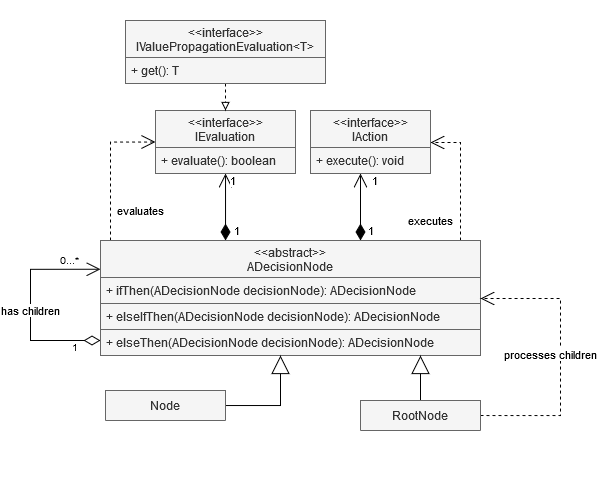

The diagram above was exported from draw.io. Its source (the exported page's mxGraphModel, read from the mxfile embedded in the PNG):
<mxGraphModel dx="1422" dy="774" grid="1" gridSize="10" guides="1" tooltips="1" connect="1" arrows="1" fold="1" page="1" pageScale="1" pageWidth="850" pageHeight="1100" background="#ffffff" math="0" shadow="0">
  <root>
    <mxCell id="0" />
    <mxCell id="1" parent="0" />
    <mxCell id="2" value="" style="rounded=0;whiteSpace=wrap;html=1;labelBorderColor=none;strokeColor=none;" vertex="1" parent="1">
      <mxGeometry x="200" y="120" width="610" height="490" as="geometry" />
    </mxCell>
    <mxCell id="3" value="1" style="endArrow=open;html=1;endSize=12;startArrow=diamondThin;startSize=14;startFill=1;edgeStyle=orthogonalEdgeStyle;align=left;verticalAlign=bottom;rounded=0;" edge="1" source="12" target="16" parent="1">
      <mxGeometry x="-0.1045" y="-31" relative="1" as="geometry">
        <mxPoint x="360" y="300" as="sourcePoint" />
        <mxPoint x="520" y="300" as="targetPoint" />
        <Array as="points">
          <mxPoint x="425" y="320" />
          <mxPoint x="425" y="320" />
        </Array>
        <mxPoint x="-24" y="30" as="offset" />
      </mxGeometry>
    </mxCell>
    <mxCell id="4" value="1" style="edgeLabel;html=1;align=center;verticalAlign=middle;resizable=0;points=[];" vertex="1" connectable="0" parent="3">
      <mxGeometry x="0.3362" y="1" relative="1" as="geometry">
        <mxPoint x="8" y="-15.24" as="offset" />
      </mxGeometry>
    </mxCell>
    <mxCell id="5" value="1" style="endArrow=open;html=1;endSize=12;startArrow=diamondThin;startSize=14;startFill=1;edgeStyle=orthogonalEdgeStyle;align=left;verticalAlign=bottom;rounded=0;" edge="1" source="12" target="18" parent="1">
      <mxGeometry x="0.4925" y="-10" relative="1" as="geometry">
        <mxPoint x="570" y="377" as="sourcePoint" />
        <mxPoint x="570" y="260" as="targetPoint" />
        <Array as="points">
          <mxPoint x="560" y="320" />
          <mxPoint x="560" y="320" />
        </Array>
        <mxPoint as="offset" />
      </mxGeometry>
    </mxCell>
    <mxCell id="6" value="1" style="edgeLabel;html=1;align=center;verticalAlign=middle;resizable=0;points=[];" vertex="1" connectable="0" parent="5">
      <mxGeometry x="0.194" y="1" relative="1" as="geometry">
        <mxPoint x="11" y="30" as="offset" />
      </mxGeometry>
    </mxCell>
    <mxCell id="7" value="evaluates" style="endArrow=open;endSize=12;dashed=1;html=1;entryX=0;entryY=0.5;entryDx=0;entryDy=0;edgeStyle=orthogonalEdgeStyle;rounded=0;" edge="1" source="12" target="16" parent="1">
      <mxGeometry x="-0.1643" y="-42" width="160" relative="1" as="geometry">
        <mxPoint x="160" y="250" as="sourcePoint" />
        <mxPoint x="320" y="250" as="targetPoint" />
        <Array as="points">
          <mxPoint x="310" y="300" />
          <mxPoint x="310" y="300" />
        </Array>
        <mxPoint x="-12" y="30" as="offset" />
      </mxGeometry>
    </mxCell>
    <mxCell id="8" value="executes" style="endArrow=open;endSize=12;dashed=1;html=1;edgeStyle=orthogonalEdgeStyle;rounded=0;" edge="1" source="12" target="18" parent="1">
      <mxGeometry x="1" y="78" width="160" relative="1" as="geometry">
        <mxPoint x="760" y="338.52" as="sourcePoint" />
        <mxPoint x="805" y="240.01999999999998" as="targetPoint" />
        <Array as="points">
          <mxPoint x="660" y="262" />
        </Array>
        <mxPoint as="offset" />
      </mxGeometry>
    </mxCell>
    <mxCell id="9" value="has children" style="endArrow=open;html=1;endSize=12;startArrow=diamondThin;startSize=14;startFill=0;edgeStyle=orthogonalEdgeStyle;entryX=0;entryY=0.25;entryDx=0;entryDy=0;rounded=0;" edge="1" source="12" target="12" parent="1">
      <mxGeometry x="-0.0529" relative="1" as="geometry">
        <mxPoint x="340" y="280" as="sourcePoint" />
        <mxPoint x="260" y="550" as="targetPoint" />
        <Array as="points">
          <mxPoint x="230" y="460" />
          <mxPoint x="230" y="389" />
        </Array>
        <mxPoint as="offset" />
      </mxGeometry>
    </mxCell>
    <mxCell id="10" value="1" style="resizable=0;html=1;align=left;verticalAlign=top;labelBackgroundColor=#ffffff;fontSize=10;" connectable="0" vertex="1" parent="9">
      <mxGeometry x="-1" relative="1" as="geometry">
        <mxPoint x="-30" y="-6" as="offset" />
      </mxGeometry>
    </mxCell>
    <mxCell id="11" value="0...*" style="resizable=0;html=1;align=right;verticalAlign=top;labelBackgroundColor=#ffffff;fontSize=10;" connectable="0" vertex="1" parent="9">
      <mxGeometry x="1" relative="1" as="geometry">
        <mxPoint x="-20.07" y="-22.25" as="offset" />
      </mxGeometry>
    </mxCell>
    <mxCell id="12" value="&lt;&lt;abstract&gt;&gt;&#10;ADecisionNode" style="swimlane;fontStyle=0;childLayout=stackLayout;horizontal=1;startSize=37;fillColor=#f5f5f5;horizontalStack=0;resizeParent=1;resizeParentMax=0;resizeLast=0;collapsible=1;marginBottom=0;strokeColor=#666666;fontColor=#333333;" vertex="1" parent="1">
      <mxGeometry x="300" y="360" width="380" height="115" as="geometry" />
    </mxCell>
    <mxCell id="13" value="+ ifThen(ADecisionNode decisionNode): ADecisionNode" style="text;align=left;verticalAlign=top;spacingLeft=4;spacingRight=4;overflow=hidden;rotatable=0;points=[[0,0.5],[1,0.5]];portConstraint=eastwest;strokeColor=#666666;fillColor=#f5f5f5;fontColor=#333333;" vertex="1" parent="12">
      <mxGeometry y="37" width="380" height="26" as="geometry" />
    </mxCell>
    <mxCell id="14" value="+ elseIfThen(ADecisionNode decisionNode): ADecisionNode" style="text;align=left;verticalAlign=top;spacingLeft=4;spacingRight=4;overflow=hidden;rotatable=0;points=[[0,0.5],[1,0.5]];portConstraint=eastwest;strokeColor=#666666;fillColor=#f5f5f5;fontColor=#333333;" vertex="1" parent="12">
      <mxGeometry y="63" width="380" height="26" as="geometry" />
    </mxCell>
    <mxCell id="15" value="+ elseThen(ADecisionNode decisionNode): ADecisionNode" style="text;align=left;verticalAlign=top;spacingLeft=4;spacingRight=4;overflow=hidden;rotatable=0;points=[[0,0.5],[1,0.5]];portConstraint=eastwest;strokeColor=#666666;fillColor=#f5f5f5;fontColor=#333333;" vertex="1" parent="12">
      <mxGeometry y="89" width="380" height="26" as="geometry" />
    </mxCell>
    <mxCell id="16" value="&lt;&lt;interface&gt;&gt;&#10;IEvaluation" style="swimlane;fontStyle=0;childLayout=stackLayout;horizontal=1;startSize=37;fillColor=#f5f5f5;horizontalStack=0;resizeParent=1;resizeParentMax=0;resizeLast=0;collapsible=1;marginBottom=0;strokeColor=#666666;fontColor=#333333;" vertex="1" parent="1">
      <mxGeometry x="355" y="230" width="140" height="63" as="geometry" />
    </mxCell>
    <mxCell id="17" value="+ evaluate(): boolean" style="text;strokeColor=#666666;fillColor=#f5f5f5;align=left;verticalAlign=top;spacingLeft=4;spacingRight=4;overflow=hidden;rotatable=0;points=[[0,0.5],[1,0.5]];portConstraint=eastwest;fontColor=#333333;" vertex="1" parent="16">
      <mxGeometry y="37" width="140" height="26" as="geometry" />
    </mxCell>
    <mxCell id="18" value="&lt;&lt;interface&gt;&gt;&#10;IAction" style="swimlane;fontStyle=0;childLayout=stackLayout;horizontal=1;startSize=37;fillColor=#f5f5f5;horizontalStack=0;resizeParent=1;resizeParentMax=0;resizeLast=0;collapsible=1;marginBottom=0;strokeColor=#666666;fontColor=#333333;" vertex="1" parent="1">
      <mxGeometry x="510" y="230" width="120" height="63" as="geometry" />
    </mxCell>
    <mxCell id="19" value="+ execute(): void" style="text;strokeColor=#666666;fillColor=#f5f5f5;align=left;verticalAlign=top;spacingLeft=4;spacingRight=4;overflow=hidden;rotatable=0;points=[[0,0.5],[1,0.5]];portConstraint=eastwest;fontColor=#333333;" vertex="1" parent="18">
      <mxGeometry y="37" width="120" height="26" as="geometry" />
    </mxCell>
    <mxCell id="20" value="" style="endArrow=block;dashed=1;endFill=0;html=1;edgeStyle=orthogonalEdgeStyle;rounded=0;" edge="1" source="21" target="16" parent="1">
      <mxGeometry width="160" relative="1" as="geometry">
        <mxPoint x="190" y="150" as="sourcePoint" />
        <mxPoint x="350" y="150" as="targetPoint" />
      </mxGeometry>
    </mxCell>
    <mxCell id="21" value="&lt;&lt;interface&gt;&gt;&#10;IValuePropagationEvaluation&lt;T&gt;" style="swimlane;fontStyle=0;childLayout=stackLayout;horizontal=1;startSize=37;fillColor=#f5f5f5;horizontalStack=0;resizeParent=1;resizeParentMax=0;resizeLast=0;collapsible=1;marginBottom=0;strokeColor=#666666;fontColor=#333333;" vertex="1" parent="1">
      <mxGeometry x="325" y="140" width="200" height="63" as="geometry" />
    </mxCell>
    <mxCell id="22" value="+ get(): T" style="text;strokeColor=#666666;fillColor=#f5f5f5;align=left;verticalAlign=top;spacingLeft=4;spacingRight=4;overflow=hidden;rotatable=0;points=[[0,0.5],[1,0.5]];portConstraint=eastwest;fontColor=#333333;" vertex="1" parent="21">
      <mxGeometry y="37" width="200" height="26" as="geometry" />
    </mxCell>
    <mxCell id="23" value="processes children" style="endArrow=open;endSize=12;dashed=1;html=1;rounded=0;edgeStyle=orthogonalEdgeStyle;exitX=1;exitY=0.5;exitDx=0;exitDy=0;" edge="1" source="25" target="12" parent="1">
      <mxGeometry x="0.0142" y="10" width="160" relative="1" as="geometry">
        <mxPoint x="810" y="657.9999999999998" as="sourcePoint" />
        <mxPoint x="910" y="600" as="targetPoint" />
        <Array as="points">
          <mxPoint x="760" y="535" />
          <mxPoint x="760" y="418" />
        </Array>
        <mxPoint as="offset" />
      </mxGeometry>
    </mxCell>
    <mxCell id="24" value="" style="endArrow=block;endSize=16;endFill=0;html=1;exitX=0.5;exitY=0;exitDx=0;exitDy=0;rounded=0;edgeStyle=orthogonalEdgeStyle;" edge="1" source="25" target="12" parent="1">
      <mxGeometry width="160" relative="1" as="geometry">
        <mxPoint x="470" y="480" as="sourcePoint" />
        <mxPoint x="630" y="480" as="targetPoint" />
        <Array as="points">
          <mxPoint x="620" y="510" />
          <mxPoint x="620" y="510" />
        </Array>
      </mxGeometry>
    </mxCell>
    <mxCell id="25" value="RootNode" style="swimlane;fontStyle=0;childLayout=stackLayout;horizontal=1;startSize=60;fillColor=#f5f5f5;horizontalStack=0;resizeParent=1;resizeParentMax=0;resizeLast=0;collapsible=1;marginBottom=0;strokeColor=#666666;fontColor=#333333;" vertex="1" parent="1">
      <mxGeometry x="560" y="520" width="120" height="30" as="geometry" />
    </mxCell>
    <mxCell id="26" value="" style="endArrow=block;endSize=16;endFill=0;html=1;rounded=0;edgeStyle=orthogonalEdgeStyle;" edge="1" source="27" target="12" parent="1">
      <mxGeometry width="160" relative="1" as="geometry">
        <mxPoint x="560.0000000000002" y="520" as="sourcePoint" />
        <mxPoint x="550.0000000000002" y="475" as="targetPoint" />
        <Array as="points">
          <mxPoint x="480" y="500" />
          <mxPoint x="480" y="500" />
        </Array>
      </mxGeometry>
    </mxCell>
    <mxCell id="27" value="Node" style="swimlane;fontStyle=0;childLayout=stackLayout;horizontal=1;startSize=60;fillColor=#f5f5f5;horizontalStack=0;resizeParent=1;resizeParentMax=0;resizeLast=0;collapsible=1;marginBottom=0;strokeColor=#666666;fontColor=#333333;" vertex="1" parent="1">
      <mxGeometry x="305" y="510" width="120" height="30" as="geometry" />
    </mxCell>
  </root>
</mxGraphModel>